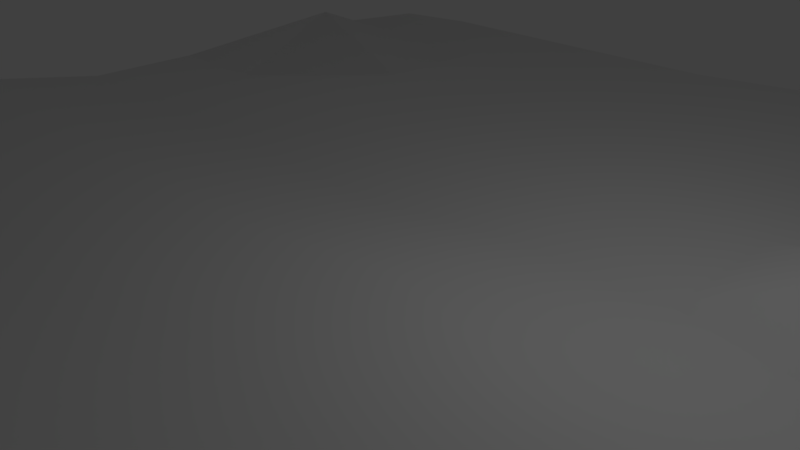 # Source: ground1.blend  (saved by Blender 2.77.0; exported with 4.5.12 LTS)
import bpy
from mathutils import Matrix  # noqa: F401  (used for matrix-valued properties, if any)

bpy.ops.wm.read_factory_settings(use_empty=True)
scene = bpy.context.scene
scene.name = 'Scene'

# ---- collections
col_collection_1 = bpy.data.collections.new('Collection 1'); scene.collection.children.link(col_collection_1)

# ---- world
world_world = bpy.data.worlds.new('World'); scene.world = world_world
world_world.color = (0.05088, 0.05088, 0.05088)
world_world.use_sun_shadow = False
world_world.sun_shadow_jitter_overblur = 0.0
world_world.cycles.sampling_method = 'MANUAL'

# ---- cameras
cam_camera = bpy.data.cameras.new('Camera')
cam_camera.clip_end = 100.0
cam_camera.lens = 35.0
cam_camera.sensor_width = 32.0
cam_camera.sensor_height = 18.0
cam_camera.ortho_scale = 7.314
cam_camera.dof.focus_distance = 0.0
cam_camera.dof.aperture_fstop = 128.0

# ---- lights
light_lamp = bpy.data.lights.new('Lamp', 'POINT')
light_lamp.transmission_factor = 0.0
light_lamp.cutoff_distance = 30.0
light_lamp.energy = 100.0
light_lamp.shadow_buffer_clip_start = 1.001
light_lamp.shadow_soft_size = 0.1
light_lamp.shadow_maximum_resolution = 0.006
light_lamp.use_absolute_resolution = True

# ---- meshes
me_grid = bpy.data.meshes.new('Grid')
me_grid.from_pydata([(-9.553, -9.624, 0.0), (-7.778, -10.0, 0.0), (-5.556, -10.0, 0.0), (-3.333, -10.0, 0.0), (-1.111, -10.0, 0.0), (1.111, -9.515, 0.0), (3.333, -10.0, 0.0), (5.556, -10.0, 0.0), (7.778, -10.0, -0.3445), (9.373, -9.457, 0.0), (-10.0, -7.778, 0.0), (-7.778, -7.778, 0.0), (-5.556, -7.778, 0.0), (-3.333, -7.778, 0.0), (-1.111, -7.778, 0.0), (1.111, -7.293, 0.0), (3.333, -7.778, 0.0), (5.556, -7.778, 0.0), (7.778, -7.778, 0.0), (10.0, -7.778, 0.0), (-10.0, -5.556, 0.0), (-7.778, -5.556, 0.0), (-5.556, -5.556, 0.0), (-3.333, -5.556, 0.0), (-1.111, -5.556, 0.0), (1.111, -5.071, 0.0), (3.333, -5.556, 0.0), (5.556, -5.556, 0.0), (7.778, -4.791, 0.0), (10.0, -5.556, 0.0), (-10.0, -3.333, 0.4045), (-7.778, -3.333, 0.4045), (-5.556, -3.333, 0.4045), (-3.333, -3.333, 0.4045), (-1.111, -3.333, 0.4045), (1.111, -2.849, 0.4045), (3.333, -3.333, 0.4045), (5.556, -3.333, 0.4045), (7.778, -3.333, 0.0), (10.0, -3.333, 0.0), (-10.0, -1.111, 0.4045), (-7.778, -1.111, 0.4045), (-5.556, -1.111, 0.4045), (-3.333, -1.111, 0.4045), (-1.111, -1.111, 0.4045), (1.111, -0.6265, 0.4045), (3.333, -1.111, 0.4045), (5.556, -1.111, 0.4045), (7.778, -1.111, 0.0), (10.0, -1.111, 0.0), (-10.0, 1.111, 0.0), (-7.778, 1.111, 0.0), (-5.556, 1.111, 0.0), (-3.333, 1.111, 0.0), (-1.111, 1.111, 0.0), (1.111, 1.596, 0.0), (3.333, 1.596, 0.0), (5.556, 1.111, 0.0), (7.778, 1.111, 0.0), (10.0, 1.111, 0.0), (-10.0, 3.333, 0.0), (-7.778, 3.333, 0.0), (-5.556, 3.333, 0.0), (-3.333, 3.333, 0.0), (-1.111, 3.333, 0.0), (1.111, 3.818, 0.0), (3.333, 3.818, 0.0), (5.556, 3.333, 0.761), (7.778, 3.333, 0.0), (10.0, 3.333, 0.0), (-10.0, 5.556, 0.0), (-7.778, 5.556, 0.9703), (-5.556, 5.556, 0.0), (-3.333, 5.556, 0.0), (-1.111, 5.556, 0.0), (1.111, 6.04, 0.0), (3.333, 6.04, 0.0), (5.556, 5.556, 0.0), (7.778, 5.556, 0.0), (10.0, 5.556, 0.0), (-10.0, 7.778, 0.0), (-7.778, 7.778, 0.0), (-5.556, 7.778, 0.0), (-3.333, 7.778, 0.0), (-1.111, 7.778, 0.0), (1.111, 8.262, 0.0), (3.333, 8.262, 0.0), (5.556, 7.778, 0.0), (7.778, 7.778, 0.0), (10.0, 7.778, 0.0), (-9.407, 9.678, 0.0), (-7.778, 10.0, 0.0), (-5.556, 10.0, 0.0), (-3.333, 10.0, 0.0), (-1.111, 10.0, 0.0), (1.111, 10.48, 0.0), (3.333, 10.48, 0.0), (5.556, 10.0, 0.0), (7.778, 10.0, 0.0), (9.161, 9.496, 0.0)], [], [(0, 1, 11, 10), (1, 2, 12, 11), (2, 3, 13, 12), (3, 4, 14, 13), (4, 5, 15, 14), (5, 6, 16, 15), (6, 7, 17, 16), (7, 8, 18, 17), (8, 9, 19, 18), (10, 11, 21, 20), (11, 12, 22, 21), (12, 13, 23, 22), (13, 14, 24, 23), (14, 15, 25, 24), (15, 16, 26, 25), (16, 17, 27, 26), (17, 18, 28, 27), (18, 19, 29, 28), (20, 21, 31, 30), (21, 22, 32, 31), (22, 23, 33, 32), (23, 24, 34, 33), (24, 25, 35, 34), (25, 26, 36, 35), (26, 27, 37, 36), (27, 28, 38, 37), (28, 29, 39, 38), (30, 31, 41, 40), (31, 32, 42, 41), (32, 33, 43, 42), (33, 34, 44, 43), (34, 35, 45, 44), (35, 36, 46, 45), (36, 37, 47, 46), (37, 38, 48, 47), (38, 39, 49, 48), (40, 41, 51, 50), (41, 42, 52, 51), (42, 43, 53, 52), (43, 44, 54, 53), (44, 45, 55, 54), (45, 46, 56, 55), (46, 47, 57, 56), (47, 48, 58, 57), (48, 49, 59, 58), (50, 51, 61, 60), (51, 52, 62, 61), (52, 53, 63, 62), (53, 54, 64, 63), (54, 55, 65, 64), (55, 56, 66, 65), (56, 57, 67, 66), (57, 58, 68, 67), (58, 59, 69, 68), (60, 61, 71, 70), (61, 62, 72, 71), (62, 63, 73, 72), (63, 64, 74, 73), (64, 65, 75, 74), (65, 66, 76, 75), (66, 67, 77, 76), (67, 68, 78, 77), (68, 69, 79, 78), (70, 71, 81, 80), (71, 72, 82, 81), (72, 73, 83, 82), (73, 74, 84, 83), (74, 75, 85, 84), (75, 76, 86, 85), (76, 77, 87, 86), (77, 78, 88, 87), (78, 79, 89, 88), (80, 81, 91, 90), (81, 82, 92, 91), (82, 83, 93, 92), (83, 84, 94, 93), (84, 85, 95, 94), (85, 86, 96, 95), (86, 87, 97, 96), (87, 88, 98, 97), (88, 89, 99, 98)])
me_grid.polygons.foreach_set('use_smooth', [True] * 81)
_uv = me_grid.uv_layers.new(name='UVMap')
_uv.uv.foreach_set('vector', [-0.3412, -1.765, -0.02009, -1.69, -0.1845, -1.333, -0.5516, -1.502, -0.02009, -1.69, 0.347, -1.52, 0.1826, -1.163, -0.1845, -1.333, 0.347, -1.52, 0.7142, -1.351, 0.5497, -0.994, 0.1826, -1.163, 0.7142, -1.351, 1.081, -1.181, 0.9169, -0.8245, 0.5497, -0.994, 1.081, -1.181, 1.413, -0.9339, 1.248, -0.5773, 0.9169, -0.8245, 1.413, -0.9339, 1.816, -0.8422, 1.651, -0.4856, 1.248, -0.5773, 1.816, -0.8422, 2.183, -0.6728, 2.018, -0.3162, 1.651, -0.4856, 2.183, -0.6728, 2.563, -0.5313, 2.385, -0.1467, 2.018, -0.3162, 2.563, -0.5313, 2.773, -0.2946, 2.752, 0.02273, 2.385, -0.1467, -0.5516, -1.502, -0.1845, -1.333, -0.3489, -0.9763, -0.7161, -1.146, -0.1845, -1.333, 0.1826, -1.163, 0.01819, -0.8068, -0.3489, -0.9763, 0.1826, -1.163, 0.5497, -0.994, 0.3853, -0.6374, 0.01819, -0.8068, 0.5497, -0.994, 0.9169, -0.8245, 0.7524, -0.4679, 0.3853, -0.6374, 0.9169, -0.8245, 1.248, -0.5773, 1.084, -0.2207, 0.7524, -0.4679, 1.248, -0.5773, 1.651, -0.4856, 1.487, -0.129, 1.084, -0.2207, 1.651, -0.4856, 2.018, -0.3162, 1.854, 0.04042, 1.487, -0.129, 2.018, -0.3162, 2.385, -0.1467, 2.164, 0.3325, 1.854, 0.04042, 2.385, -0.1467, 2.752, 0.02273, 2.588, 0.3793, 2.164, 0.3325, -0.7161, -1.146, -0.3489, -0.9763, -0.5288, -0.5869, -0.8959, -0.7564, -0.3489, -0.9763, 0.01819, -0.8068, -0.1616, -0.4175, -0.5288, -0.5869, 0.01819, -0.8068, 0.3853, -0.6374, 0.2055, -0.248, -0.1616, -0.4175, 0.3853, -0.6374, 0.7524, -0.4679, 0.5726, -0.07855, 0.2055, -0.248, 0.7524, -0.4679, 1.084, -0.2207, 0.9039, 0.1687, 0.5726, -0.07855, 1.084, -0.2207, 1.487, -0.129, 1.307, 0.2604, 0.9039, 0.1687, 1.487, -0.129, 1.854, 0.04042, 1.674, 0.4298, 1.307, 0.2604, 1.854, 0.04042, 2.164, 0.3325, 2.057, 0.5665, 1.674, 0.4298, 2.164, 0.3325, 2.588, 0.3793, 2.424, 0.7359, 2.057, 0.5665, -0.8959, -0.7564, -0.5288, -0.5869, -0.6932, -0.2303, -1.06, -0.3998, -0.5288, -0.5869, -0.1616, -0.4175, -0.3261, -0.06086, -0.6932, -0.2303, -0.1616, -0.4175, 0.2055, -0.248, 0.04106, 0.1086, -0.3261, -0.06086, 0.2055, -0.248, 0.5726, -0.07855, 0.4082, 0.2781, 0.04106, 0.1086, 0.5726, -0.07855, 0.9039, 0.1687, 0.7395, 0.5253, 0.4082, 0.2781, 0.9039, 0.1687, 1.307, 0.2604, 1.142, 0.617, 0.7395, 0.5253, 1.307, 0.2604, 1.674, 0.4298, 1.51, 0.7864, 1.142, 0.617, 1.674, 0.4298, 2.057, 0.5665, 1.892, 0.9231, 1.51, 0.7864, 2.057, 0.5665, 2.424, 0.7359, 2.259, 1.093, 1.892, 0.9231, -1.06, -0.3998, -0.6932, -0.2303, -0.8422, 0.09352, -1.209, -0.07594, -0.6932, -0.2303, -0.3261, -0.06086, -0.4751, 0.263, -0.8422, 0.09352, -0.3261, -0.06086, 0.04106, 0.1086, -0.108, 0.4324, -0.4751, 0.263, 0.04106, 0.1086, 0.4082, 0.2781, 0.2592, 0.6019, -0.108, 0.4324, 0.4082, 0.2781, 0.7395, 0.5253, 0.5904, 0.8491, 0.2592, 0.6019, 0.7395, 0.5253, 1.142, 0.617, 0.9576, 1.019, 0.5904, 0.8491, 1.142, 0.617, 1.51, 0.7864, 1.361, 1.11, 0.9576, 1.019, 1.51, 0.7864, 1.892, 0.9231, 1.728, 1.28, 1.361, 1.11, 1.892, 0.9231, 2.259, 1.093, 2.095, 1.449, 1.728, 1.28, -1.209, -0.07594, -0.8422, 0.09352, -1.007, 0.4501, -1.374, 0.2807, -0.8422, 0.09352, -0.4751, 0.263, -0.6395, 0.6196, -1.007, 0.4501, -0.4751, 0.263, -0.108, 0.4324, -0.2724, 0.789, -0.6395, 0.6196, -0.108, 0.4324, 0.2592, 0.6019, 0.09474, 0.9585, -0.2724, 0.789, 0.2592, 0.6019, 0.5904, 0.8491, 0.426, 1.206, 0.09474, 0.9585, 0.5904, 0.8491, 0.9576, 1.019, 0.7931, 1.375, 0.426, 1.206, 0.9576, 1.019, 1.361, 1.11, 1.167, 1.529, 0.7931, 1.375, 1.361, 1.11, 1.728, 1.28, 1.563, 1.636, 1.167, 1.529, 1.728, 1.28, 2.095, 1.449, 1.93, 1.806, 1.563, 1.636, -1.374, 0.2807, -1.007, 0.4501, -1.208, 0.8854, -1.538, 0.6373, -1.007, 0.4501, -0.6395, 0.6196, -0.8039, 0.9762, -1.208, 0.8854, -0.6395, 0.6196, -0.2724, 0.789, -0.4368, 1.146, -0.8039, 0.9762, -0.2724, 0.789, 0.09474, 0.9585, -0.06968, 1.315, -0.4368, 1.146, 0.09474, 0.9585, 0.426, 1.206, 0.2616, 1.562, -0.06968, 1.315, 0.426, 1.206, 0.7931, 1.375, 0.6287, 1.732, 0.2616, 1.562, 0.7931, 1.375, 1.167, 1.529, 1.032, 1.823, 0.6287, 1.732, 1.167, 1.529, 1.563, 1.636, 1.399, 1.993, 1.032, 1.823, 1.563, 1.636, 1.93, 1.806, 1.766, 2.162, 1.399, 1.993, -1.538, 0.6373, -1.208, 0.8854, -1.335, 1.163, -1.703, 0.9939, -1.208, 0.8854, -0.8039, 0.9762, -0.9684, 1.333, -1.335, 1.163, -0.8039, 0.9762, -0.4368, 1.146, -0.6012, 1.502, -0.9684, 1.333, -0.4368, 1.146, -0.06968, 1.315, -0.2341, 1.672, -0.6012, 1.502, -0.06968, 1.315, 0.2616, 1.562, 0.09716, 1.919, -0.2341, 1.672, 0.2616, 1.562, 0.6287, 1.732, 0.4643, 2.088, 0.09716, 1.919, 0.6287, 1.732, 1.032, 1.823, 0.8673, 2.18, 0.4643, 2.088, 1.032, 1.823, 1.399, 1.993, 1.234, 2.35, 0.8673, 2.18, 1.399, 1.993, 1.766, 2.162, 1.602, 2.519, 1.234, 2.35, -1.703, 0.9939, -1.335, 1.163, -1.5, 1.52, -1.745, 1.344, -1.335, 1.163, -0.9684, 1.333, -1.133, 1.689, -1.5, 1.52, -0.9684, 1.333, -0.6012, 1.502, -0.7657, 1.859, -1.133, 1.689, -0.6012, 1.502, -0.2341, 1.672, -0.3985, 2.028, -0.7657, 1.859, -0.2341, 1.672, 0.09716, 1.919, -0.06727, 2.276, -0.3985, 2.028, 0.09716, 1.919, 0.4643, 2.088, 0.2999, 2.445, -0.06727, 2.276, 0.4643, 2.088, 0.8673, 2.18, 0.7028, 2.537, 0.2999, 2.445, 0.8673, 2.18, 1.234, 2.35, 1.07, 2.706, 0.7028, 2.537, 1.234, 2.35, 1.602, 2.519, 1.336, 2.731, 1.07, 2.706])
me_grid.use_remesh_preserve_volume = False
me_grid.use_remesh_preserve_attributes = False
me_grid.use_mirror_vertex_groups = False
me_grid.update()

# ---- objects
ob_grid = bpy.data.objects.new('Grid', me_grid)
ob_lamp = bpy.data.objects.new('Lamp', light_lamp)
ob_camera = bpy.data.objects.new('Camera', cam_camera)

# ---- transforms, parenting, visibility, modifiers, constraints
ob_grid.location = (0.0, 0.0, 0.0)
ob_grid.lineart.crease_threshold = 0.0
ob_lamp.location = (4.076, 1.005, 5.904)
ob_lamp.rotation_euler = (0.6503, 0.05522, 1.866)
ob_lamp.lock_rotations_4d = False
ob_lamp.empty_display_type = 'ARROWS'
ob_lamp.color = (0.0, 0.0, 0.0, 0.0)
ob_lamp.lineart.crease_threshold = 0.0
ob_camera.location = (7.481, -6.508, 5.344)
ob_camera.rotation_euler = (1.109, 0.01082, 0.8149)
ob_camera.lock_rotations_4d = False
ob_camera.empty_display_type = 'ARROWS'
ob_camera.color = (0.0, 0.0, 0.0, 0.0)
ob_camera.display_type = 'WIRE'
ob_camera.lineart.crease_threshold = 0.0

# ---- collection membership
col_collection_1.objects.link(ob_grid)
col_collection_1.objects.link(ob_lamp)
col_collection_1.objects.link(ob_camera)

# ---- scene / render settings (as saved in the file)
scene.camera = ob_camera
scene.frame_start = 1; scene.frame_end = 250; scene.frame_set(1)
scene.render.engine = 'BLENDER_EEVEE_NEXT'
scene.render.resolution_percentage = 50
scene.render.dither_intensity = 0.0
scene.cycles.use_denoising = False
scene.cycles.samples = 128
scene.cycles.sampling_pattern = 'TABULATED_SOBOL'
scene.cycles.light_sampling_threshold = 0.0
scene.cycles.use_adaptive_sampling = False
scene.cycles.use_light_tree = False
scene.cycles.blur_glossy = 0.0
scene.cycles.sample_clamp_indirect = 0.0
scene.view_settings.view_transform = 'Standard'
bpy.context.view_layer.update()
